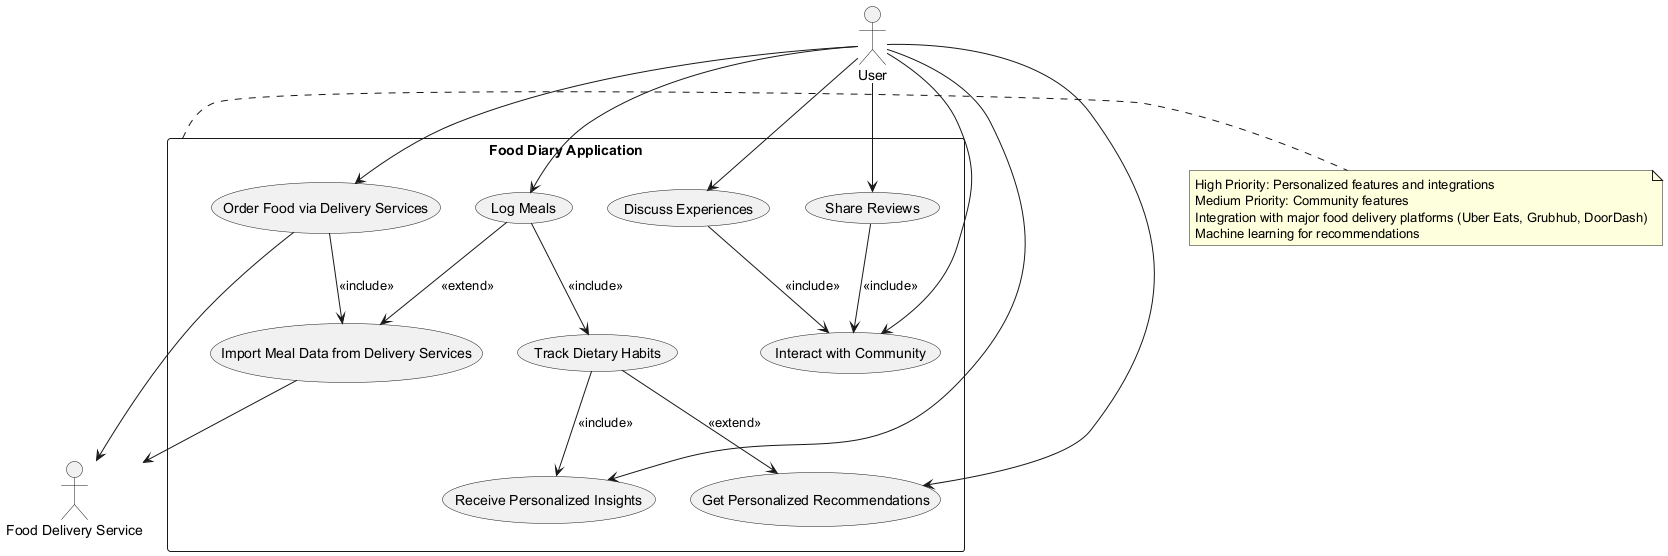

The diagram above was rendered by PlantUML. Its source (embedded in the PNG):
@startuml
' Actors
actor User
actor "Food Delivery Service" as FoodDelivery

' System boundary
rectangle "Food Diary Application" {

  ' Use Cases
  usecase "Log Meals" as UC_LogMeals
  usecase "Track Dietary Habits" as UC_TrackDiet
  usecase "Receive Personalized Insights" as UC_Insights
  usecase "Import Meal Data from Delivery Services" as UC_ImportMealData
  usecase "Order Food via Delivery Services" as UC_OrderFood
  usecase "Get Personalized Recommendations" as UC_Recommend
  usecase "Share Reviews" as UC_ShareReviews
  usecase "Discuss Experiences" as UC_Discuss
  usecase "Interact with Community" as UC_CommunityInteract

  ' Include/Extend Relationships
  UC_LogMeals  --> UC_TrackDiet : <<include>>
  UC_LogMeals  --> UC_ImportMealData : <<extend>>
  UC_TrackDiet --> UC_Insights : <<include>>
  UC_TrackDiet --> UC_Recommend : <<extend>>
  UC_OrderFood --> UC_ImportMealData : <<include>>
  UC_ShareReviews --> UC_CommunityInteract : <<include>>
  UC_Discuss --> UC_CommunityInteract : <<include>>
}

' Associations (User/System Interactions)
User --> UC_LogMeals
User --> UC_Insights
User --> UC_Recommend
User --> UC_OrderFood
User --> UC_ShareReviews
User --> UC_Discuss
User --> UC_CommunityInteract

' System-to-external-service interaction
UC_ImportMealData --> FoodDelivery
UC_OrderFood --> FoodDelivery

' Notes for Non-functional Aspects (attached to system)
note right of "Food Diary Application"
High Priority: Personalized features and integrations
Medium Priority: Community features
Integration with major food delivery platforms (Uber Eats, Grubhub, DoorDash)
Machine learning for recommendations
end note

@enduml